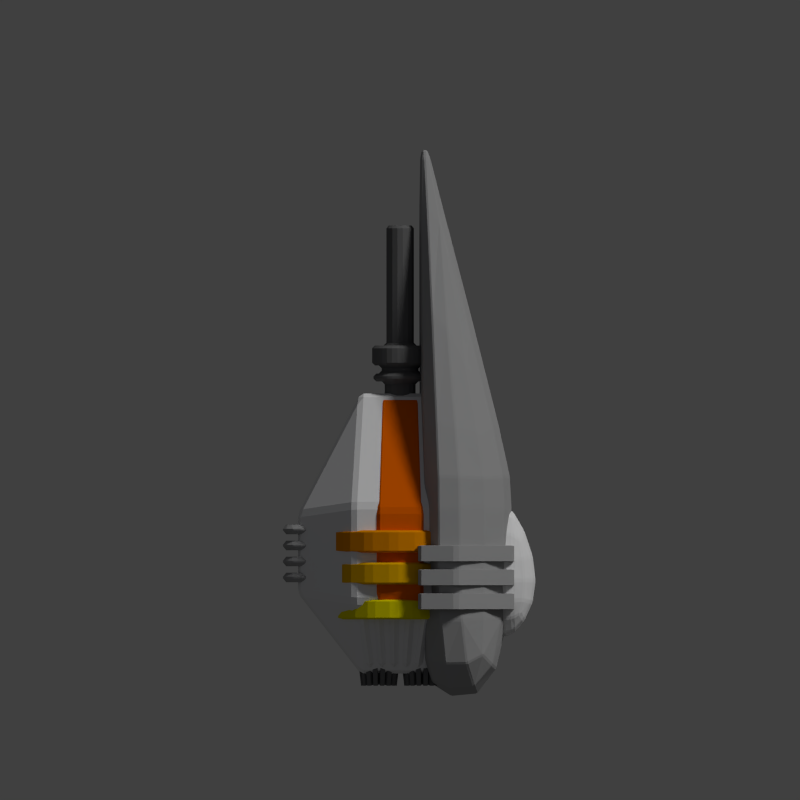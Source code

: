 # Source: far_lek_14.blend  (saved by Blender 2.69.0; exported with 4.5.12 LTS)
import bpy
from mathutils import Matrix  # noqa: F401  (used for matrix-valued properties, if any)

bpy.ops.wm.read_factory_settings(use_empty=True)
scene = bpy.context.scene
scene.name = 'Scene'

# ---- collections
col_collection_1 = bpy.data.collections.new('Collection 1'); scene.collection.children.link(col_collection_1)

# ---- materials (node trees are filled in below, after node groups)
mat_material = bpy.data.materials.new('Material')
mat_material.alpha_threshold = 0.0
mat_material.use_transparent_shadow = False
mat_material.diffuse_color = (0.3506, 0.3506, 0.3506, 1.0)
mat_material.roughness = 0.5
mat_material.specular_intensity = 0.2
mat_material.line_color = (0.0, 0.0, 0.0, 1.0)
mat_material_001 = bpy.data.materials.new('Material.001')
mat_material_001.alpha_threshold = 0.0
mat_material_001.use_transparent_shadow = False
mat_material_001.roughness = 0.5
mat_material_001.line_color = (0.0, 0.0, 0.0, 1.0)
mat_material_006 = bpy.data.materials.new('Material.006')
mat_material_006.alpha_threshold = 0.0
mat_material_006.use_transparent_shadow = False
mat_material_006.diffuse_color = (0.8, 0.7084, 0.0, 1.0)
mat_material_006.roughness = 0.5
mat_material_006.line_color = (0.0, 0.0, 0.0, 1.0)
mat_material_005 = bpy.data.materials.new('Material.005')
mat_material_005.alpha_threshold = 0.0
mat_material_005.use_transparent_shadow = False
mat_material_005.diffuse_color = (0.8, 0.422, 0.0, 1.0)
mat_material_005.roughness = 0.5
mat_material_005.line_color = (0.0, 0.0, 0.0, 1.0)
mat_material_004 = bpy.data.materials.new('Material.004')
mat_material_004.alpha_threshold = 0.0
mat_material_004.use_transparent_shadow = False
mat_material_004.diffuse_color = (0.8, 0.2673, 0.0, 1.0)
mat_material_004.roughness = 0.5
mat_material_004.line_color = (0.0, 0.0, 0.0, 1.0)
mat_material_003 = bpy.data.materials.new('Material.003')
mat_material_003.alpha_threshold = 0.0
mat_material_003.use_transparent_shadow = False
mat_material_003.diffuse_color = (0.8, 0.1307, 0.0, 1.0)
mat_material_003.roughness = 0.5
mat_material_003.line_color = (0.0, 0.0, 0.0, 1.0)
mat_material_002 = bpy.data.materials.new('Material.002')
mat_material_002.alpha_threshold = 0.0
mat_material_002.use_transparent_shadow = False
mat_material_002.diffuse_color = (0.1424, 0.1424, 0.1424, 1.0)
mat_material_002.roughness = 0.5
mat_material_002.specular_intensity = 0.1304
mat_material_002.line_color = (0.0, 0.0, 0.0, 1.0)

# ---- material node trees

# ---- world
world_world = bpy.data.worlds.new('World'); scene.world = world_world
world_world.color = (0.05088, 0.05088, 0.05088)
world_world.use_sun_shadow = False
world_world.sun_shadow_jitter_overblur = 0.0
world_world.cycles.sampling_method = 'MANUAL'
world_world.cycles.sample_map_resolution = 256

# ---- cameras
cam_camera = bpy.data.cameras.new('Camera')
cam_camera.type = 'ORTHO'
cam_camera.clip_end = 100.0
cam_camera.lens = 35.0
cam_camera.sensor_width = 32.0
cam_camera.sensor_height = 18.0
cam_camera.ortho_scale = 20.0
cam_camera.dof.focus_distance = 0.0
cam_camera.dof.aperture_fstop = 128.0

# ---- lights
light_point_001 = bpy.data.lights.new('Point.001', 'POINT')
light_point_001.color = (0.7076, 0.7717, 1.0)
light_point_001.transmission_factor = 0.0
light_point_001.energy = 100.0
light_point_001.shadow_buffer_clip_start = 0.5
light_point_001.shadow_soft_size = 0.1
light_point_001.shadow_maximum_resolution = 0.006
light_point_001.use_absolute_resolution = True
light_point_001.cycles.use_multiple_importance_sampling = False
light_point = bpy.data.lights.new('Point', 'POINT')
light_point.color = (0.7076, 0.7717, 1.0)
light_point.transmission_factor = 0.0
light_point.energy = 100.0
light_point.shadow_buffer_clip_start = 0.5
light_point.shadow_soft_size = 0.1
light_point.shadow_maximum_resolution = 0.006
light_point.use_absolute_resolution = True
light_point.cycles.use_multiple_importance_sampling = False
light_sun = bpy.data.lights.new('Sun', 'SUN')
light_sun.transmission_factor = 0.0
light_sun.angle = 0.1993
light_sun.energy = 1.5
light_sun.shadow_buffer_clip_start = 0.5
light_sun.shadow_soft_size = 0.1
light_sun.shadow_cascade_max_distance = 1000.0
light_sun.cycles.use_multiple_importance_sampling = False

# ---- meshes
me_cube_007 = bpy.data.meshes.new('Cube.007')
me_cube_007.from_pydata([(0.0, -2.0, -3.0), (0.0, 2.0, -3.0), (1.2, 2.0, -3.0), (1.2, -2.0, -3.0), (0.0, -2.0, 3.0), (0.0, 2.0, 3.0), (1.2, 2.0, 3.0), (1.2, -2.0, 3.0), (3.0, 2.0, -1.2), (3.0, -2.0, -1.2), (3.0, 2.0, 1.2), (3.0, -2.0, 1.2)], [], [(4, 5, 1, 0), (3, 2, 8, 9), (0, 1, 2, 3), (7, 6, 5, 4), (10, 11, 9, 8), (6, 7, 11, 10), (1, 5, 6, 10, 8, 2), (0, 3, 9, 11, 7, 4)])
me_cube_007.materials.append(mat_material)
me_cube_007.use_remesh_preserve_volume = False
me_cube_007.use_remesh_preserve_attributes = False
me_cube_007.use_mirror_vertex_groups = False
me_cube_007.update()
me_cube_006 = bpy.data.meshes.new('Cube.006')
me_cube_006.from_pydata([(0.0, -2.0, -3.0), (0.0, 2.0, -3.0), (1.2, 2.0, -3.0), (1.2, -2.0, -3.0), (0.0, -2.0, 3.0), (0.0, 2.0, 3.0), (1.2, 2.0, 3.0), (1.2, -2.0, 3.0), (3.0, 2.0, -1.2), (3.0, -2.0, -1.2), (3.0, 2.0, 1.2), (3.0, -2.0, 1.2)], [], [(4, 5, 1, 0), (3, 2, 8, 9), (0, 1, 2, 3), (7, 6, 5, 4), (10, 11, 9, 8), (6, 7, 11, 10), (1, 5, 6, 10, 8, 2), (0, 3, 9, 11, 7, 4)])
me_cube_006.materials.append(mat_material)
me_cube_006.use_remesh_preserve_volume = False
me_cube_006.use_remesh_preserve_attributes = False
me_cube_006.use_mirror_vertex_groups = False
me_cube_006.update()
me_cube_005 = bpy.data.meshes.new('Cube.005')
me_cube_005.from_pydata([(0.0, -2.0, -3.0), (0.0, 2.0, -3.0), (1.2, 2.0, -3.0), (1.2, -2.0, -3.0), (0.0, -2.0, 3.0), (0.0, 2.0, 3.0), (1.2, 2.0, 3.0), (1.2, -2.0, 3.0), (3.0, 2.0, -1.2), (3.0, -2.0, -1.2), (3.0, 2.0, 1.2), (3.0, -2.0, 1.2)], [], [(4, 5, 1, 0), (3, 2, 8, 9), (0, 1, 2, 3), (7, 6, 5, 4), (10, 11, 9, 8), (6, 7, 11, 10), (1, 5, 6, 10, 8, 2), (0, 3, 9, 11, 7, 4)])
me_cube_005.materials.append(mat_material)
me_cube_005.use_remesh_preserve_volume = False
me_cube_005.use_remesh_preserve_attributes = False
me_cube_005.use_mirror_vertex_groups = False
me_cube_005.update()
me_cube_004 = bpy.data.meshes.new('Cube.004')
me_cube_004.from_pydata([(-0.1, -0.6, -0.6), (-0.1, 0.7, -1.55), (0.1, 0.7, -1.55), (0.1, -0.6, -0.6), (-0.1, -0.6, 0.6), (-0.1, 0.7, 1.55), (0.1, 0.7, 1.55), (0.1, -0.6, 0.6), (0.1804, -0.6, -0.6), (0.2738, 0.7, -1.55), (0.4738, 0.7, -1.55), (0.3804, -0.6, -0.6), (0.1804, -0.6, 0.6), (0.2738, 0.7, 1.55), (0.4738, 0.7, 1.55), (0.3804, -0.6, 0.6), (-0.3804, -0.6, -0.6), (-0.4738, 0.7, -1.55), (-0.2738, 0.7, -1.55), (-0.1804, -0.6, -0.6), (-0.3804, -0.6, 0.6), (-0.4738, 0.7, 1.55), (-0.2738, 0.7, 1.55), (-0.1804, -0.6, 0.6), (-0.6607, -0.6, -0.6), (-0.8477, 0.7, -1.55), (-0.6477, 0.7, -1.55), (-0.4607, -0.6, -0.6), (-0.6607, -0.6, 0.6), (-0.8477, 0.7, 1.55), (-0.6477, 0.7, 1.55), (-0.4607, -0.6, 0.6), (0.4607, -0.6, -0.6), (0.6477, 0.7, -1.55), (0.8477, 0.7, -1.55), (0.6607, -0.6, -0.6), (0.4607, -0.6, 0.6), (0.6477, 0.7, 1.55), (0.8477, 0.7, 1.55), (0.6607, -0.6, 0.6)], [], [(4, 5, 1, 0), (5, 6, 2, 1), (6, 7, 3, 2), (7, 4, 0, 3), (0, 1, 2, 3), (7, 6, 5, 4), (12, 13, 9, 8), (13, 14, 10, 9), (14, 15, 11, 10), (15, 12, 8, 11), (8, 9, 10, 11), (15, 14, 13, 12), (20, 21, 17, 16), (21, 22, 18, 17), (22, 23, 19, 18), (23, 20, 16, 19), (16, 17, 18, 19), (23, 22, 21, 20), (28, 29, 25, 24), (29, 30, 26, 25), (30, 31, 27, 26), (31, 28, 24, 27), (24, 25, 26, 27), (31, 30, 29, 28), (36, 37, 33, 32), (37, 38, 34, 33), (38, 39, 35, 34), (39, 36, 32, 35), (32, 33, 34, 35), (39, 38, 37, 36)])
me_cube_004.materials.append(mat_material_001)
me_cube_004.use_remesh_preserve_volume = False
me_cube_004.use_remesh_preserve_attributes = False
me_cube_004.use_mirror_vertex_groups = False
me_cube_004.update()
me_cylinder_006 = bpy.data.meshes.new('Cylinder.006')
me_cylinder_006.from_pydata([(-4.992e-08, 0.56, 1.4), (-4.992e-08, -0.56, 1.4), (0.5358, 0.56, 1.293), (0.5358, -0.56, 1.293), (0.9899, 0.56, 0.9899), (0.9899, -0.56, 0.9899), (1.293, 0.56, 0.5358), (1.293, -0.56, 0.5358), (1.4, 0.56, -1.512e-07), (1.4, -0.56, 9.909e-08), (1.293, 0.56, -0.5358), (1.293, -0.56, -0.5358), (0.9899, 0.56, -0.9899), (0.9899, -0.56, -0.9899), (0.5358, 0.56, -1.293), (0.5358, -0.56, -1.293), (1.615e-07, 0.56, -1.4), (1.615e-07, -0.56, -1.4), (-0.5358, 0.56, -1.293), (-0.5358, -0.56, -1.293), (-0.9899, 0.56, -0.9899), (-0.9899, -0.56, -0.9899), (-1.293, 0.56, -0.5358), (-1.293, -0.56, -0.5358), (-1.4, 0.56, -6.78e-08), (-1.4, -0.56, 1.825e-07), (-1.293, 0.56, 0.5358), (-1.293, -0.56, 0.5358), (-0.9899, 0.56, 0.9899), (-0.9899, -0.56, 0.9899), (-0.5358, 0.56, 1.293), (-0.5358, -0.56, 1.293)], [], [(0, 1, 3, 2), (2, 3, 5, 4), (4, 5, 7, 6), (6, 7, 9, 8), (8, 9, 11, 10), (10, 11, 13, 12), (12, 13, 15, 14), (14, 15, 17, 16), (16, 17, 19, 18), (18, 19, 21, 20), (20, 21, 23, 22), (22, 23, 25, 24), (24, 25, 27, 26), (26, 27, 29, 28), (3, 1, 31, 29, 27, 25, 23, 21, 19, 17, 15, 13, 11, 9, 7, 5), (30, 31, 1, 0), (28, 29, 31, 30), (0, 2, 4, 6, 8, 10, 12, 14, 16, 18, 20, 22, 24, 26, 28, 30)])
me_cylinder_006.materials.append(mat_material_006)
me_cylinder_006.use_remesh_preserve_volume = False
me_cylinder_006.use_remesh_preserve_attributes = False
me_cylinder_006.use_mirror_vertex_groups = False
me_cylinder_006.update()
me_cylinder_005 = bpy.data.meshes.new('Cylinder.005')
me_cylinder_005.from_pydata([(-4.992e-08, 0.56, 1.4), (-4.992e-08, -0.56, 1.4), (0.5358, 0.56, 1.293), (0.5358, -0.56, 1.293), (0.9899, 0.56, 0.9899), (0.9899, -0.56, 0.9899), (1.293, 0.56, 0.5358), (1.293, -0.56, 0.5358), (1.4, 0.56, -1.512e-07), (1.4, -0.56, 9.909e-08), (1.293, 0.56, -0.5358), (1.293, -0.56, -0.5358), (0.9899, 0.56, -0.9899), (0.9899, -0.56, -0.9899), (0.5358, 0.56, -1.293), (0.5358, -0.56, -1.293), (1.615e-07, 0.56, -1.4), (1.615e-07, -0.56, -1.4), (-0.5358, 0.56, -1.293), (-0.5358, -0.56, -1.293), (-0.9899, 0.56, -0.9899), (-0.9899, -0.56, -0.9899), (-1.293, 0.56, -0.5358), (-1.293, -0.56, -0.5358), (-1.4, 0.56, -6.78e-08), (-1.4, -0.56, 1.825e-07), (-1.293, 0.56, 0.5358), (-1.293, -0.56, 0.5358), (-0.9899, 0.56, 0.9899), (-0.9899, -0.56, 0.9899), (-0.5358, 0.56, 1.293), (-0.5358, -0.56, 1.293)], [], [(0, 1, 3, 2), (2, 3, 5, 4), (4, 5, 7, 6), (6, 7, 9, 8), (8, 9, 11, 10), (10, 11, 13, 12), (12, 13, 15, 14), (14, 15, 17, 16), (16, 17, 19, 18), (18, 19, 21, 20), (20, 21, 23, 22), (22, 23, 25, 24), (24, 25, 27, 26), (26, 27, 29, 28), (3, 1, 31, 29, 27, 25, 23, 21, 19, 17, 15, 13, 11, 9, 7, 5), (30, 31, 1, 0), (28, 29, 31, 30), (0, 2, 4, 6, 8, 10, 12, 14, 16, 18, 20, 22, 24, 26, 28, 30)])
me_cylinder_005.materials.append(mat_material_005)
me_cylinder_005.use_remesh_preserve_volume = False
me_cylinder_005.use_remesh_preserve_attributes = False
me_cylinder_005.use_mirror_vertex_groups = False
me_cylinder_005.update()
me_cylinder_004 = bpy.data.meshes.new('Cylinder.004')
me_cylinder_004.from_pydata([(-4.992e-08, 0.56, 1.4), (-4.992e-08, -0.56, 1.4), (0.5358, 0.56, 1.293), (0.5358, -0.56, 1.293), (0.9899, 0.56, 0.9899), (0.9899, -0.56, 0.9899), (1.293, 0.56, 0.5358), (1.293, -0.56, 0.5358), (1.4, 0.56, -1.512e-07), (1.4, -0.56, 9.909e-08), (1.293, 0.56, -0.5358), (1.293, -0.56, -0.5358), (0.9899, 0.56, -0.9899), (0.9899, -0.56, -0.9899), (0.5358, 0.56, -1.293), (0.5358, -0.56, -1.293), (1.615e-07, 0.56, -1.4), (1.615e-07, -0.56, -1.4), (-0.5358, 0.56, -1.293), (-0.5358, -0.56, -1.293), (-0.9899, 0.56, -0.9899), (-0.9899, -0.56, -0.9899), (-1.293, 0.56, -0.5358), (-1.293, -0.56, -0.5358), (-1.4, 0.56, -6.78e-08), (-1.4, -0.56, 1.825e-07), (-1.293, 0.56, 0.5358), (-1.293, -0.56, 0.5358), (-0.9899, 0.56, 0.9899), (-0.9899, -0.56, 0.9899), (-0.5358, 0.56, 1.293), (-0.5358, -0.56, 1.293)], [], [(0, 1, 3, 2), (2, 3, 5, 4), (4, 5, 7, 6), (6, 7, 9, 8), (8, 9, 11, 10), (10, 11, 13, 12), (12, 13, 15, 14), (14, 15, 17, 16), (16, 17, 19, 18), (18, 19, 21, 20), (20, 21, 23, 22), (22, 23, 25, 24), (24, 25, 27, 26), (26, 27, 29, 28), (3, 1, 31, 29, 27, 25, 23, 21, 19, 17, 15, 13, 11, 9, 7, 5), (30, 31, 1, 0), (28, 29, 31, 30), (0, 2, 4, 6, 8, 10, 12, 14, 16, 18, 20, 22, 24, 26, 28, 30)])
me_cylinder_004.materials.append(mat_material_004)
me_cylinder_004.use_remesh_preserve_volume = False
me_cylinder_004.use_remesh_preserve_attributes = False
me_cylinder_004.use_mirror_vertex_groups = False
me_cylinder_004.update()
me_cylinder_003 = bpy.data.meshes.new('Cylinder.003')
me_cylinder_003.from_pydata([(-0.6, 0.12, -4.768e-08), (-0.6, -0.12, 2.384e-08), (-0.5543, 0.12, 0.2296), (-0.5543, -0.12, 0.2296), (-0.4243, 0.12, 0.4243), (-0.4243, -0.12, 0.4243), (-0.2296, 0.12, 0.5543), (-0.2296, -0.12, 0.5543), (3.755e-07, 0.12, 0.6), (1.252e-07, -0.12, 0.6), (0.2296, 0.12, 0.5543), (0.2296, -0.12, 0.5543), (0.4243, 0.12, 0.4243), (0.4243, -0.12, 0.4243), (0.5543, 0.12, 0.2296), (0.5543, -0.12, 0.2296), (0.6, 0.12, -1.192e-07), (0.6, -0.12, -1.192e-08), (0.5543, 0.12, -0.2296), (0.5543, -0.12, -0.2296), (0.4243, 0.12, -0.4243), (0.4243, -0.12, -0.4243), (0.2296, 0.12, -0.5543), (0.2296, -0.12, -0.5543), (1.609e-07, 0.12, -0.6), (-8.941e-08, -0.12, -0.6), (-0.2296, 0.12, -0.5543), (-0.2296, -0.12, -0.5543), (-0.4243, 0.12, -0.4243), (-0.4243, -0.12, -0.4243), (-0.5543, 0.12, -0.2296), (-0.5543, -0.12, -0.2296), (-0.6, -0.28, -4.768e-08), (-0.6, -0.52, 2.384e-08), (-0.5543, -0.28, 0.2296), (-0.5543, -0.52, 0.2296), (-0.4243, -0.28, 0.4243), (-0.4243, -0.52, 0.4243), (-0.2296, -0.28, 0.5543), (-0.2296, -0.52, 0.5543), (3.755e-07, -0.28, 0.6), (1.252e-07, -0.52, 0.6), (0.2296, -0.28, 0.5543), (0.2296, -0.52, 0.5543), (0.4243, -0.28, 0.4243), (0.4243, -0.52, 0.4243), (0.5543, -0.28, 0.2296), (0.5543, -0.52, 0.2296), (0.6, -0.28, -1.192e-07), (0.6, -0.52, -1.192e-08), (0.5543, -0.28, -0.2296), (0.5543, -0.52, -0.2296), (0.4243, -0.28, -0.4243), (0.4243, -0.52, -0.4243), (0.2296, -0.28, -0.5543), (0.2296, -0.52, -0.5543), (1.609e-07, -0.28, -0.6), (-8.941e-08, -0.52, -0.6), (-0.2296, -0.28, -0.5543), (-0.2296, -0.52, -0.5543), (-0.4243, -0.28, -0.4243), (-0.4243, -0.52, -0.4243), (-0.5543, -0.28, -0.2296), (-0.5543, -0.52, -0.2296), (-0.6, -0.68, -4.768e-08), (-0.6, -0.92, 2.384e-08), (-0.5543, -0.68, 0.2296), (-0.5543, -0.92, 0.2296), (-0.4243, -0.68, 0.4243), (-0.4243, -0.92, 0.4243), (-0.2296, -0.68, 0.5543), (-0.2296, -0.92, 0.5543), (3.755e-07, -0.68, 0.6), (1.252e-07, -0.92, 0.6), (0.2296, -0.68, 0.5543), (0.2296, -0.92, 0.5543), (0.4243, -0.68, 0.4243), (0.4243, -0.92, 0.4243), (0.5543, -0.68, 0.2296), (0.5543, -0.92, 0.2296), (0.6, -0.68, -1.192e-07), (0.6, -0.92, -1.192e-08), (0.5543, -0.68, -0.2296), (0.5543, -0.92, -0.2296), (0.4243, -0.68, -0.4243), (0.4243, -0.92, -0.4243), (0.2296, -0.68, -0.5543), (0.2296, -0.92, -0.5543), (1.609e-07, -0.68, -0.6), (-8.941e-08, -0.92, -0.6), (-0.2296, -0.68, -0.5543), (-0.2296, -0.92, -0.5543), (-0.4243, -0.68, -0.4243), (-0.4243, -0.92, -0.4243), (-0.5543, -0.68, -0.2296), (-0.5543, -0.92, -0.2296), (-0.6, -1.08, -4.768e-08), (-0.6, -1.32, 2.384e-08), (-0.5543, -1.08, 0.2296), (-0.5543, -1.32, 0.2296), (-0.4243, -1.08, 0.4243), (-0.4243, -1.32, 0.4243), (-0.2296, -1.08, 0.5543), (-0.2296, -1.32, 0.5543), (3.755e-07, -1.08, 0.6), (1.252e-07, -1.32, 0.6), (0.2296, -1.08, 0.5543), (0.2296, -1.32, 0.5543), (0.4243, -1.08, 0.4243), (0.4243, -1.32, 0.4243), (0.5543, -1.08, 0.2296), (0.5543, -1.32, 0.2296), (0.6, -1.08, -1.192e-07), (0.6, -1.32, -1.192e-08), (0.5543, -1.08, -0.2296), (0.5543, -1.32, -0.2296), (0.4243, -1.08, -0.4243), (0.4243, -1.32, -0.4243), (0.2296, -1.08, -0.5543), (0.2296, -1.32, -0.5543), (1.609e-07, -1.08, -0.6), (-8.941e-08, -1.32, -0.6), (-0.2296, -1.08, -0.5543), (-0.2296, -1.32, -0.5543), (-0.4243, -1.08, -0.4243), (-0.4243, -1.32, -0.4243), (-0.5543, -1.08, -0.2296), (-0.5543, -1.32, -0.2296)], [], [(0, 1, 3, 2), (2, 3, 5, 4), (4, 5, 7, 6), (6, 7, 9, 8), (8, 9, 11, 10), (10, 11, 13, 12), (12, 13, 15, 14), (14, 15, 17, 16), (16, 17, 19, 18), (18, 19, 21, 20), (20, 21, 23, 22), (22, 23, 25, 24), (24, 25, 27, 26), (26, 27, 29, 28), (3, 1, 31, 29, 27, 25, 23, 21, 19, 17, 15, 13, 11, 9, 7, 5), (30, 31, 1, 0), (28, 29, 31, 30), (0, 2, 4, 6, 8, 10, 12, 14, 16, 18, 20, 22, 24, 26, 28, 30), (32, 33, 35, 34), (34, 35, 37, 36), (36, 37, 39, 38), (38, 39, 41, 40), (40, 41, 43, 42), (42, 43, 45, 44), (44, 45, 47, 46), (46, 47, 49, 48), (48, 49, 51, 50), (50, 51, 53, 52), (52, 53, 55, 54), (54, 55, 57, 56), (56, 57, 59, 58), (58, 59, 61, 60), (35, 33, 63, 61, 59, 57, 55, 53, 51, 49, 47, 45, 43, 41, 39, 37), (62, 63, 33, 32), (60, 61, 63, 62), (32, 34, 36, 38, 40, 42, 44, 46, 48, 50, 52, 54, 56, 58, 60, 62), (64, 65, 67, 66), (66, 67, 69, 68), (68, 69, 71, 70), (70, 71, 73, 72), (72, 73, 75, 74), (74, 75, 77, 76), (76, 77, 79, 78), (78, 79, 81, 80), (80, 81, 83, 82), (82, 83, 85, 84), (84, 85, 87, 86), (86, 87, 89, 88), (88, 89, 91, 90), (90, 91, 93, 92), (67, 65, 95, 93, 91, 89, 87, 85, 83, 81, 79, 77, 75, 73, 71, 69), (94, 95, 65, 64), (92, 93, 95, 94), (64, 66, 68, 70, 72, 74, 76, 78, 80, 82, 84, 86, 88, 90, 92, 94), (96, 97, 99, 98), (98, 99, 101, 100), (100, 101, 103, 102), (102, 103, 105, 104), (104, 105, 107, 106), (106, 107, 109, 108), (108, 109, 111, 110), (110, 111, 113, 112), (112, 113, 115, 114), (114, 115, 117, 116), (116, 117, 119, 118), (118, 119, 121, 120), (120, 121, 123, 122), (122, 123, 125, 124), (99, 97, 127, 125, 123, 121, 119, 117, 115, 113, 111, 109, 107, 105, 103, 101), (126, 127, 97, 96), (124, 125, 127, 126), (96, 98, 100, 102, 104, 106, 108, 110, 112, 114, 116, 118, 120, 122, 124, 126)])
me_cylinder_003.materials.append(mat_material)
me_cylinder_003.use_remesh_preserve_volume = False
me_cylinder_003.use_remesh_preserve_attributes = False
me_cylinder_003.use_mirror_vertex_groups = False
me_cylinder_003.update()
me_cube_003 = bpy.data.meshes.new('Cube.003')
me_cube_003.from_pydata([(-3.0, -1.0, -0.4), (-3.0, 1.0, -0.4), (3.0, 1.0, -0.4), (3.0, -1.0, -0.4), (-3.0, -1.0, 0.4), (-3.0, 1.0, 0.4), (3.0, 1.0, 0.4), (3.0, -1.0, 0.4), (-1.26, -1.2, 1.956), (-1.26, 1.2, 1.956), (1.26, 1.2, 1.956), (1.26, -1.2, 1.956), (-1.26, -1.2, -1.956), (-1.26, 1.2, -1.956), (1.26, 1.2, -1.956), (1.26, -1.2, -1.956), (-1.05, 4.333, -0.52), (1.05, 4.333, -0.52), (-1.05, 4.333, 0.52), (1.05, 4.333, 0.52), (1.05, -3.222, 0.52), (-1.05, -3.222, 0.52), (1.05, -3.222, -0.52), (-1.05, -3.222, -0.52)], [], [(4, 5, 1, 0), (4, 0, 23, 21), (6, 7, 3, 2), (11, 10, 9, 8), (7, 6, 10, 11), (3, 7, 20, 22), (5, 4, 8, 9), (12, 13, 14, 15), (2, 3, 15, 14), (0, 1, 13, 12), (18, 19, 17, 16), (20, 21, 23, 22), (6, 2, 17, 19), (1, 5, 18, 16), (14, 13, 16, 17), (2, 14, 17), (13, 1, 16), (5, 9, 18), (10, 6, 19), (9, 10, 19, 18), (12, 15, 22, 23), (15, 3, 22), (0, 12, 23), (11, 8, 21, 20), (8, 4, 21), (7, 11, 20)])
me_cube_003.materials.append(mat_material_003)
me_cube_003.use_remesh_preserve_volume = False
me_cube_003.use_remesh_preserve_attributes = False
me_cube_003.use_mirror_vertex_groups = False
me_cube_003.update()
me_cylinder_002 = bpy.data.meshes.new('Cylinder.002')
me_cylinder_002.from_pydata([(7.488e-08, 0.4, 0.4), (7.488e-08, -0.4, 0.4), (0.1531, 0.4, 0.3696), (0.1531, -0.4, 0.3696), (0.2828, 0.4, 0.2828), (0.2828, -0.4, 0.2828), (0.3696, 0.4, 0.1531), (0.3696, -0.4, 0.1531), (0.4, 0.4, -7.115e-08), (0.4, -0.4, 3.725e-10), (0.3696, 0.4, -0.1531), (0.3696, -0.4, -0.1531), (0.2828, 0.4, -0.2828), (0.2828, -0.4, -0.2828), (0.1531, 0.4, -0.3696), (0.1531, -0.4, -0.3696), (1.353e-07, 0.4, -0.4), (1.353e-07, -0.4, -0.4), (-0.1531, 0.4, -0.3696), (-0.1531, -0.4, -0.3696), (-0.2828, 0.4, -0.2828), (-0.2828, -0.4, -0.2828), (-0.3696, 0.4, -0.1531), (-0.3696, -0.4, -0.1531), (-0.4, 0.4, -4.731e-08), (-0.4, -0.4, 2.421e-08), (-0.3696, 0.4, 0.1531), (-0.3696, -0.4, 0.1531), (-0.2828, 0.4, 0.2828), (-0.2828, -0.4, 0.2828), (-0.1531, 0.4, 0.3696), (-0.1531, -0.4, 0.3696), (4.45e-08, 0.4, 0.68), (0.2602, 0.4, 0.6282), (0.4808, 0.4, 0.4808), (0.6282, 0.4, 0.2602), (0.68, 0.4, -8.576e-08), (0.6282, 0.4, -0.2602), (0.4808, 0.4, -0.4808), (0.2602, 0.4, -0.6282), (1.472e-07, 0.4, -0.68), (-0.2602, 0.4, -0.6282), (-0.4808, 0.4, -0.4808), (-0.6282, 0.4, -0.2602), (-0.68, 0.4, -4.523e-08), (-0.6282, 0.4, 0.2602), (-0.4808, 0.4, 0.4808), (-0.2602, 0.4, 0.6282), (4.45e-08, 0.6, 0.68), (0.2602, 0.6, 0.6282), (0.4808, 0.6, 0.4808), (0.6282, 0.6, 0.2602), (0.68, 0.6, -1.068e-07), (0.6282, 0.6, -0.2602), (0.4808, 0.6, -0.4808), (0.2602, 0.6, -0.6282), (1.472e-07, 0.6, -0.68), (-0.2602, 0.6, -0.6282), (-0.4808, 0.6, -0.4808), (-0.6282, 0.6, -0.2602), (-0.68, 0.6, -6.628e-08), (-0.6282, 0.6, 0.2602), (-0.4808, 0.6, 0.4808), (-0.2602, 0.6, 0.6282), (5.406e-08, 0.6, 0.476), (0.1822, 0.6, 0.4398), (0.3366, 0.6, 0.3366), (0.4398, 0.6, 0.1822), (0.476, 0.6, -9.6e-08), (0.4398, 0.6, -0.1822), (0.3366, 0.6, -0.3366), (0.1822, 0.6, -0.4398), (1.259e-07, 0.6, -0.476), (-0.1822, 0.6, -0.4398), (-0.3366, 0.6, -0.3366), (-0.4398, 0.6, -0.1822), (-0.476, 0.6, -6.763e-08), (-0.4398, 0.6, 0.1822), (-0.3366, 0.6, 0.3366), (-0.1822, 0.6, 0.4398), (5.406e-08, 0.8, 0.476), (0.1822, 0.8, 0.4398), (0.3366, 0.8, 0.3366), (0.4398, 0.8, 0.1822), (0.476, 0.8, -1.089e-07), (0.4398, 0.8, -0.1822), (0.3366, 0.8, -0.3366), (0.1822, 0.8, -0.4398), (1.259e-07, 0.8, -0.476), (-0.1822, 0.8, -0.4398), (-0.3366, 0.8, -0.3366), (-0.4398, 0.8, -0.1822), (-0.476, 0.8, -8.052e-08), (-0.4398, 0.8, 0.1822), (-0.3366, 0.8, 0.3366), (-0.1822, 0.8, 0.4398), (2.987e-08, 0.8, 0.714), (0.2732, 0.8, 0.6597), (0.5049, 0.8, 0.5049), (0.6597, 0.8, 0.2732), (0.714, 0.8, -1.242e-07), (0.6597, 0.8, -0.2732), (0.5049, 0.8, -0.5049), (0.2732, 0.8, -0.6596), (1.377e-07, 0.8, -0.714), (-0.2732, 0.8, -0.6597), (-0.5049, 0.8, -0.5049), (-0.6596, 0.8, -0.2732), (-0.714, 0.8, -8.166e-08), (-0.6596, 0.8, 0.2732), (-0.5049, 0.8, 0.5049), (-0.2732, 0.8, 0.6597), (2.987e-08, 1.3, 0.714), (0.2732, 1.3, 0.6596), (0.5049, 1.3, 0.5049), (0.6597, 1.3, 0.2732), (0.714, 1.3, -1.815e-07), (0.6597, 1.3, -0.2732), (0.5049, 1.3, -0.5049), (0.2732, 1.3, -0.6596), (1.377e-07, 1.3, -0.714), (-0.2732, 1.3, -0.6597), (-0.5049, 1.3, -0.5049), (-0.6596, 1.3, -0.2732), (-0.714, 1.3, -1.389e-07), (-0.6596, 1.3, 0.2732), (-0.5049, 1.3, 0.5049), (-0.2732, 1.3, 0.6597), (7.826e-08, 1.3, 0.357), (0.1366, 1.3, 0.3298), (0.2524, 1.3, 0.2524), (0.3298, 1.3, 0.1366), (0.357, 1.3, -1.466e-07), (0.3298, 1.3, -0.1366), (0.2524, 1.3, -0.2524), (0.1366, 1.3, -0.3298), (1.322e-07, 1.3, -0.357), (-0.1366, 1.3, -0.3298), (-0.2524, 1.3, -0.2524), (-0.3298, 1.3, -0.1366), (-0.357, 1.3, -1.254e-07), (-0.3298, 1.3, 0.1366), (-0.2524, 1.3, 0.2524), (-0.1366, 1.3, 0.3298), (7.826e-08, 4.3, 0.357), (0.1366, 4.3, 0.3298), (0.2524, 4.3, 0.2524), (0.3298, 4.3, 0.1366), (0.357, 4.3, -7.195e-07), (0.3298, 4.3, -0.1366), (0.2524, 4.3, -0.2524), (0.1366, 4.3, -0.3298), (1.322e-07, 4.3, -0.357), (-0.1366, 4.3, -0.3298), (-0.2524, 4.3, -0.2524), (-0.3298, 4.3, -0.1366), (-0.357, 4.3, -6.982e-07), (-0.3298, 4.3, 0.1366), (-0.2524, 4.3, 0.2524), (-0.1366, 4.3, 0.3298)], [], [(0, 1, 3, 2), (2, 3, 5, 4), (4, 5, 7, 6), (6, 7, 9, 8), (8, 9, 11, 10), (10, 11, 13, 12), (12, 13, 15, 14), (14, 15, 17, 16), (16, 17, 19, 18), (18, 19, 21, 20), (20, 21, 23, 22), (22, 23, 25, 24), (24, 25, 27, 26), (26, 27, 29, 28), (3, 1, 31, 29, 27, 25, 23, 21, 19, 17, 15, 13, 11, 9, 7, 5), (30, 31, 1, 0), (28, 29, 31, 30), (8, 10, 37, 36), (41, 42, 58, 57), (30, 0, 32, 47), (0, 2, 33, 32), (14, 16, 40, 39), (20, 22, 43, 42), (4, 6, 35, 34), (26, 28, 46, 45), (10, 12, 38, 37), (16, 18, 41, 40), (22, 24, 44, 43), (6, 8, 36, 35), (28, 30, 47, 46), (12, 14, 39, 38), (18, 20, 42, 41), (2, 4, 34, 33), (24, 26, 45, 44), (58, 59, 75, 74), (39, 40, 56, 55), (37, 38, 54, 53), (35, 36, 52, 51), (46, 47, 63, 62), (33, 34, 50, 49), (44, 45, 61, 60), (42, 43, 59, 58), (40, 41, 57, 56), (38, 39, 55, 54), (36, 37, 53, 52), (47, 32, 48, 63), (34, 35, 51, 50), (45, 46, 62, 61), (32, 33, 49, 48), (43, 44, 60, 59), (64, 65, 81, 80), (56, 57, 73, 72), (54, 55, 71, 70), (52, 53, 69, 68), (63, 48, 64, 79), (50, 51, 67, 66), (61, 62, 78, 77), (48, 49, 65, 64), (59, 60, 76, 75), (57, 58, 74, 73), (55, 56, 72, 71), (53, 54, 70, 69), (51, 52, 68, 67), (62, 63, 79, 78), (49, 50, 66, 65), (60, 61, 77, 76), (81, 82, 98, 97), (75, 76, 92, 91), (73, 74, 90, 89), (71, 72, 88, 87), (69, 70, 86, 85), (67, 68, 84, 83), (78, 79, 95, 94), (65, 66, 82, 81), (76, 77, 93, 92), (74, 75, 91, 90), (72, 73, 89, 88), (70, 71, 87, 86), (68, 69, 85, 84), (79, 64, 80, 95), (66, 67, 83, 82), (77, 78, 94, 93), (98, 99, 115, 114), (92, 93, 109, 108), (90, 91, 107, 106), (88, 89, 105, 104), (86, 87, 103, 102), (84, 85, 101, 100), (95, 80, 96, 111), (82, 83, 99, 98), (93, 94, 110, 109), (80, 81, 97, 96), (91, 92, 108, 107), (89, 90, 106, 105), (87, 88, 104, 103), (85, 86, 102, 101), (83, 84, 100, 99), (94, 95, 111, 110), (115, 116, 132, 131), (109, 110, 126, 125), (96, 97, 113, 112), (107, 108, 124, 123), (105, 106, 122, 121), (103, 104, 120, 119), (101, 102, 118, 117), (99, 100, 116, 115), (110, 111, 127, 126), (97, 98, 114, 113), (108, 109, 125, 124), (106, 107, 123, 122), (104, 105, 121, 120), (102, 103, 119, 118), (100, 101, 117, 116), (111, 96, 112, 127), (132, 133, 149, 148), (126, 127, 143, 142), (113, 114, 130, 129), (124, 125, 141, 140), (122, 123, 139, 138), (120, 121, 137, 136), (118, 119, 135, 134), (116, 117, 133, 132), (127, 112, 128, 143), (114, 115, 131, 130), (125, 126, 142, 141), (112, 113, 129, 128), (123, 124, 140, 139), (121, 122, 138, 137), (119, 120, 136, 135), (117, 118, 134, 133), (144, 145, 146, 147, 148, 149, 150, 151, 152, 153, 154, 155, 156, 157, 158, 159), (143, 128, 144, 159), (130, 131, 147, 146), (141, 142, 158, 157), (128, 129, 145, 144), (139, 140, 156, 155), (137, 138, 154, 153), (135, 136, 152, 151), (133, 134, 150, 149), (131, 132, 148, 147), (142, 143, 159, 158), (129, 130, 146, 145), (140, 141, 157, 156), (138, 139, 155, 154), (136, 137, 153, 152), (134, 135, 151, 150)])
me_cylinder_002.materials.append(mat_material_002)
me_cylinder_002.use_remesh_preserve_volume = False
me_cylinder_002.use_remesh_preserve_attributes = False
me_cylinder_002.use_mirror_vertex_groups = False
me_cylinder_002.update()
me_cube_002 = bpy.data.meshes.new('Cube.002')
me_cube_002.from_pydata([(-3.0, -1.0, -0.4), (-3.0, 1.0, -0.4), (3.0, 1.0, -0.4), (3.0, -1.0, -0.4), (-3.0, -1.0, 0.4), (-3.0, 1.0, 0.4), (3.0, 1.0, 0.4), (3.0, -1.0, 0.4), (-1.26, -1.2, 1.68), (-1.26, 1.2, 1.68), (1.26, 1.2, 1.68), (1.26, -1.2, 1.68), (-1.26, -1.2, -1.68), (-1.26, 1.2, -1.68), (1.26, 1.2, -1.68), (1.26, -1.2, -1.68), (-1.05, 4.0, -0.4), (1.05, 4.0, -0.4), (-1.05, 4.0, 0.4), (1.05, 4.0, 0.4), (1.05, -3.0, 0.4), (-1.05, -3.0, 0.4), (1.05, -3.0, -0.4), (-1.05, -3.0, -0.4)], [], [(4, 5, 1, 0), (4, 0, 23, 21), (6, 7, 3, 2), (11, 10, 9, 8), (7, 6, 10, 11), (3, 7, 20, 22), (5, 4, 8, 9), (12, 13, 14, 15), (2, 3, 15, 14), (0, 1, 13, 12), (18, 19, 17, 16), (20, 21, 23, 22), (6, 2, 17, 19), (1, 5, 18, 16), (14, 13, 16, 17), (2, 14, 17), (13, 1, 16), (5, 9, 18), (10, 6, 19), (9, 10, 19, 18), (12, 15, 22, 23), (15, 3, 22), (0, 12, 23), (11, 8, 21, 20), (8, 4, 21), (7, 11, 20)])
me_cube_002.materials.append(mat_material_001)
me_cube_002.use_remesh_preserve_volume = False
me_cube_002.use_remesh_preserve_attributes = False
me_cube_002.use_mirror_vertex_groups = False
me_cube_002.update()
me_cylinder_001 = bpy.data.meshes.new('Cylinder.001')
me_cylinder_001.from_pydata([(0.0, 1.0, 1.0), (1.118e-08, -1.0, 0.7), (0.3827, 1.0, 0.9239), (0.2679, -1.0, 0.6467), (0.7071, 1.0, 0.7071), (0.495, -1.0, 0.495), (0.9239, 1.0, 0.3827), (0.6467, -1.0, 0.2679), (1.0, 1.0, -1.192e-07), (0.7, -1.0, 6.296e-08), (0.9239, 1.0, -0.3827), (0.6467, -1.0, -0.2679), (0.7071, 1.0, -0.7071), (0.495, -1.0, -0.495), (0.3827, 1.0, -0.9239), (0.2679, -1.0, -0.6467), (1.51e-07, 1.0, -1.0), (1.169e-07, -1.0, -0.7), (-0.3827, 1.0, -0.9239), (-0.2679, -1.0, -0.6467), (-0.7071, 1.0, -0.7071), (-0.495, -1.0, -0.495), (-0.9239, 1.0, -0.3827), (-0.6467, -1.0, -0.2679), (-1.0, 1.0, -5.96e-08), (-0.7, -1.0, 1.047e-07), (-0.9239, 1.0, 0.3827), (-0.6467, -1.0, 0.2679), (-0.7071, 1.0, 0.7071), (-0.495, -1.0, 0.495), (-0.3827, 1.0, 0.9239), (-0.2679, -1.0, 0.6467), (0.09651, 0.9272, 1.485), (0.09651, -1.073, 1.185), (0.3644, -1.073, 1.132), (0.4792, 0.9272, 1.409), (0.6575, 0.9272, 1.335), (0.5427, -1.073, 1.058), (0.7698, -1.073, 0.9063), (0.9819, 0.9272, 1.118), (1.118, 0.9272, 0.9819), (0.9063, -1.073, 0.7698), (1.058, -1.073, 0.5427), (1.335, 0.9272, 0.6575), (1.409, 0.9272, 0.4792), (1.132, -1.073, 0.3644), (1.185, -1.073, 0.09651), (1.485, 0.9272, 0.09651), (1.485, 0.9272, -0.09651), (1.185, -1.073, -0.09651), (1.132, -1.073, -0.3644), (1.409, 0.9272, -0.4792), (1.335, 0.9272, -0.6575), (1.058, -1.073, -0.5427), (0.9063, -1.073, -0.7698), (1.118, 0.9272, -0.9819), (0.9819, 0.9272, -1.118), (0.7698, -1.073, -0.9063), (0.5427, -1.073, -1.058), (0.6575, 0.9272, -1.335), (0.4792, 0.9272, -1.409), (0.3644, -1.073, -1.132), (0.09651, -1.073, -1.185), (0.09651, 0.9272, -1.485), (-0.09651, 0.9272, -1.485), (-0.09651, -1.073, -1.185), (-0.3644, -1.073, -1.132), (-0.4792, 0.9272, -1.409), (-0.6575, 0.9272, -1.335), (-0.5427, -1.073, -1.058), (-0.7698, -1.073, -0.9063), (-0.9819, 0.9272, -1.118), (-1.118, 0.9272, -0.9819), (-0.9063, -1.073, -0.7698), (-1.058, -1.073, -0.5427), (-1.335, 0.9272, -0.6575), (-1.409, 0.9272, -0.4792), (-1.132, -1.073, -0.3644), (-1.185, -1.073, -0.09651), (-1.485, 0.9272, -0.09651), (-1.485, 0.9272, 0.09651), (-1.185, -1.073, 0.09651), (-1.132, -1.073, 0.3644), (-1.409, 0.9272, 0.4792), (-1.335, 0.9272, 0.6575), (-1.058, -1.073, 0.5427), (-0.9063, -1.073, 0.7698), (-1.118, 0.9272, 0.9819), (0.2679, -0.5, 0.6467), (1.118e-08, -0.5, 0.7), (-0.2679, -0.5, 0.6467), (-0.495, -0.5, 0.495), (-0.6467, -0.5, 0.2679), (-0.7, -0.5, 1.245e-07), (-0.6467, -0.5, -0.2679), (-0.495, -0.5, -0.495), (-0.2679, -0.5, -0.6467), (1.169e-07, -0.5, -0.7), (0.2679, -0.5, -0.6467), (0.495, -0.5, -0.495), (0.6467, -0.5, -0.2679), (0.7, -0.5, 8.282e-08), (0.6467, -0.5, 0.2679), (0.495, -0.5, 0.495), (-0.4792, 0.9272, 1.409), (-0.3644, -1.073, 1.132), (-0.09651, -1.073, 1.185), (-0.09651, 0.9272, 1.485), (-0.9819, 0.9272, 1.118), (-0.7698, -1.073, 0.9063), (-0.5427, -1.073, 1.058), (-0.6575, 0.9272, 1.335), (3.135e-09, 1.5, 1.0), (0.3827, 1.5, 0.9239), (0.7071, 1.5, 0.7071), (0.9239, 1.5, 0.3827), (1.0, 1.5, -1.484e-07), (0.9239, 1.5, -0.3827), (0.7071, 1.5, -0.7071), (0.3827, 1.5, -0.9239), (1.541e-07, 1.5, -1.0), (-0.3827, 1.5, -0.9239), (-0.7071, 1.5, -0.7071), (-0.9239, 1.5, -0.3827), (-1.0, 1.5, -8.881e-08), (-0.9239, 1.5, 0.3827), (-0.7071, 1.5, 0.7071), (-0.3827, 1.5, 0.9239)], [], [(32, 33, 34, 35), (1, 33, 32, 0), (3, 34, 33, 1), (2, 35, 34, 3), (0, 32, 35, 2), (36, 37, 38, 39), (3, 37, 36, 2), (5, 38, 37, 3), (4, 39, 38, 5), (2, 36, 39, 4), (40, 41, 42, 43), (5, 41, 40, 4), (7, 42, 41, 5), (6, 43, 42, 7), (4, 40, 43, 6), (44, 45, 46, 47), (7, 45, 44, 6), (9, 46, 45, 7), (8, 47, 46, 9), (6, 44, 47, 8), (48, 49, 50, 51), (9, 49, 48, 8), (11, 50, 49, 9), (10, 51, 50, 11), (8, 48, 51, 10), (52, 53, 54, 55), (11, 53, 52, 10), (13, 54, 53, 11), (12, 55, 54, 13), (10, 52, 55, 12), (56, 57, 58, 59), (13, 57, 56, 12), (15, 58, 57, 13), (14, 59, 58, 15), (12, 56, 59, 14), (60, 61, 62, 63), (15, 61, 60, 14), (17, 62, 61, 15), (16, 63, 62, 17), (14, 60, 63, 16), (64, 65, 66, 67), (17, 65, 64, 16), (19, 66, 65, 17), (18, 67, 66, 19), (16, 64, 67, 18), (68, 69, 70, 71), (19, 69, 68, 18), (21, 70, 69, 19), (20, 71, 70, 21), (18, 68, 71, 20), (72, 73, 74, 75), (21, 73, 72, 20), (23, 74, 73, 21), (22, 75, 74, 23), (20, 72, 75, 22), (76, 77, 78, 79), (23, 77, 76, 22), (25, 78, 77, 23), (24, 79, 78, 25), (22, 76, 79, 24), (80, 81, 82, 83), (25, 81, 80, 24), (27, 82, 81, 25), (26, 83, 82, 27), (24, 80, 83, 26), (84, 85, 86, 87), (27, 85, 84, 26), (29, 86, 85, 27), (28, 87, 86, 29), (26, 84, 87, 28), (88, 89, 90, 91, 92, 93, 94, 95, 96, 97, 98, 99, 100, 101, 102, 103), (1, 89, 88, 3), (31, 90, 89, 1), (29, 91, 90, 31), (27, 92, 91, 29), (25, 93, 92, 27), (23, 94, 93, 25), (21, 95, 94, 23), (19, 96, 95, 21), (17, 97, 96, 19), (15, 98, 97, 17), (13, 99, 98, 15), (11, 100, 99, 13), (9, 101, 100, 11), (7, 102, 101, 9), (5, 103, 102, 7), (3, 88, 103, 5), (104, 105, 106, 107), (31, 105, 104, 30), (1, 106, 105, 31), (0, 107, 106, 1), (30, 104, 107, 0), (108, 109, 110, 111), (29, 109, 108, 28), (31, 110, 109, 29), (30, 111, 110, 31), (28, 108, 111, 30), (112, 113, 114, 115, 116, 117, 118, 119, 120, 121, 122, 123, 124, 125, 126, 127), (2, 113, 112, 0), (4, 114, 113, 2), (6, 115, 114, 4), (8, 116, 115, 6), (10, 117, 116, 8), (12, 118, 117, 10), (14, 119, 118, 12), (16, 120, 119, 14), (18, 121, 120, 16), (20, 122, 121, 18), (22, 123, 122, 20), (24, 124, 123, 22), (26, 125, 124, 24), (28, 126, 125, 26), (30, 127, 126, 28), (0, 112, 127, 30)])
me_cylinder_001.materials.append(mat_material_002)
me_cylinder_001.use_remesh_preserve_volume = False
me_cylinder_001.use_remesh_preserve_attributes = False
me_cylinder_001.use_mirror_vertex_groups = False
me_cylinder_001.update()
me_cylinder = bpy.data.meshes.new('Cylinder')
me_cylinder.from_pydata([(0.0, 1.0, 1.0), (1.118e-08, -1.0, 0.7), (0.3827, 1.0, 0.9239), (0.2679, -1.0, 0.6467), (0.7071, 1.0, 0.7071), (0.495, -1.0, 0.495), (0.9239, 1.0, 0.3827), (0.6467, -1.0, 0.2679), (1.0, 1.0, -1.192e-07), (0.7, -1.0, 6.296e-08), (0.9239, 1.0, -0.3827), (0.6467, -1.0, -0.2679), (0.7071, 1.0, -0.7071), (0.495, -1.0, -0.495), (0.3827, 1.0, -0.9239), (0.2679, -1.0, -0.6467), (1.51e-07, 1.0, -1.0), (1.169e-07, -1.0, -0.7), (-0.3827, 1.0, -0.9239), (-0.2679, -1.0, -0.6467), (-0.7071, 1.0, -0.7071), (-0.495, -1.0, -0.495), (-0.9239, 1.0, -0.3827), (-0.6467, -1.0, -0.2679), (-1.0, 1.0, -5.96e-08), (-0.7, -1.0, 1.047e-07), (-0.9239, 1.0, 0.3827), (-0.6467, -1.0, 0.2679), (-0.7071, 1.0, 0.7071), (-0.495, -1.0, 0.495), (-0.3827, 1.0, 0.9239), (-0.2679, -1.0, 0.6467), (0.09651, 0.9272, 1.485), (0.09651, -1.073, 1.185), (0.3644, -1.073, 1.132), (0.4792, 0.9272, 1.409), (0.6575, 0.9272, 1.335), (0.5427, -1.073, 1.058), (0.7698, -1.073, 0.9063), (0.9819, 0.9272, 1.118), (1.118, 0.9272, 0.9819), (0.9063, -1.073, 0.7698), (1.058, -1.073, 0.5427), (1.335, 0.9272, 0.6575), (1.409, 0.9272, 0.4792), (1.132, -1.073, 0.3644), (1.185, -1.073, 0.09651), (1.485, 0.9272, 0.09651), (1.485, 0.9272, -0.09651), (1.185, -1.073, -0.09651), (1.132, -1.073, -0.3644), (1.409, 0.9272, -0.4792), (1.335, 0.9272, -0.6575), (1.058, -1.073, -0.5427), (0.9063, -1.073, -0.7698), (1.118, 0.9272, -0.9819), (0.9819, 0.9272, -1.118), (0.7698, -1.073, -0.9063), (0.5427, -1.073, -1.058), (0.6575, 0.9272, -1.335), (0.4792, 0.9272, -1.409), (0.3644, -1.073, -1.132), (0.09651, -1.073, -1.185), (0.09651, 0.9272, -1.485), (-0.09651, 0.9272, -1.485), (-0.09651, -1.073, -1.185), (-0.3644, -1.073, -1.132), (-0.4792, 0.9272, -1.409), (-0.6575, 0.9272, -1.335), (-0.5427, -1.073, -1.058), (-0.7698, -1.073, -0.9063), (-0.9819, 0.9272, -1.118), (-1.118, 0.9272, -0.9819), (-0.9063, -1.073, -0.7698), (-1.058, -1.073, -0.5427), (-1.335, 0.9272, -0.6575), (-1.409, 0.9272, -0.4792), (-1.132, -1.073, -0.3644), (-1.185, -1.073, -0.09651), (-1.485, 0.9272, -0.09651), (-1.485, 0.9272, 0.09651), (-1.185, -1.073, 0.09651), (-1.132, -1.073, 0.3644), (-1.409, 0.9272, 0.4792), (-1.335, 0.9272, 0.6575), (-1.058, -1.073, 0.5427), (-0.9063, -1.073, 0.7698), (-1.118, 0.9272, 0.9819), (0.2679, -0.5, 0.6467), (1.118e-08, -0.5, 0.7), (-0.2679, -0.5, 0.6467), (-0.495, -0.5, 0.495), (-0.6467, -0.5, 0.2679), (-0.7, -0.5, 1.245e-07), (-0.6467, -0.5, -0.2679), (-0.495, -0.5, -0.495), (-0.2679, -0.5, -0.6467), (1.169e-07, -0.5, -0.7), (0.2679, -0.5, -0.6467), (0.495, -0.5, -0.495), (0.6467, -0.5, -0.2679), (0.7, -0.5, 8.282e-08), (0.6467, -0.5, 0.2679), (0.495, -0.5, 0.495), (-0.4792, 0.9272, 1.409), (-0.3644, -1.073, 1.132), (-0.09651, -1.073, 1.185), (-0.09651, 0.9272, 1.485), (-0.9819, 0.9272, 1.118), (-0.7698, -1.073, 0.9063), (-0.5427, -1.073, 1.058), (-0.6575, 0.9272, 1.335), (3.135e-09, 1.5, 1.0), (0.3827, 1.5, 0.9239), (0.7071, 1.5, 0.7071), (0.9239, 1.5, 0.3827), (1.0, 1.5, -1.484e-07), (0.9239, 1.5, -0.3827), (0.7071, 1.5, -0.7071), (0.3827, 1.5, -0.9239), (1.541e-07, 1.5, -1.0), (-0.3827, 1.5, -0.9239), (-0.7071, 1.5, -0.7071), (-0.9239, 1.5, -0.3827), (-1.0, 1.5, -8.881e-08), (-0.9239, 1.5, 0.3827), (-0.7071, 1.5, 0.7071), (-0.3827, 1.5, 0.9239)], [], [(32, 33, 34, 35), (1, 33, 32, 0), (3, 34, 33, 1), (2, 35, 34, 3), (0, 32, 35, 2), (36, 37, 38, 39), (3, 37, 36, 2), (5, 38, 37, 3), (4, 39, 38, 5), (2, 36, 39, 4), (40, 41, 42, 43), (5, 41, 40, 4), (7, 42, 41, 5), (6, 43, 42, 7), (4, 40, 43, 6), (44, 45, 46, 47), (7, 45, 44, 6), (9, 46, 45, 7), (8, 47, 46, 9), (6, 44, 47, 8), (48, 49, 50, 51), (9, 49, 48, 8), (11, 50, 49, 9), (10, 51, 50, 11), (8, 48, 51, 10), (52, 53, 54, 55), (11, 53, 52, 10), (13, 54, 53, 11), (12, 55, 54, 13), (10, 52, 55, 12), (56, 57, 58, 59), (13, 57, 56, 12), (15, 58, 57, 13), (14, 59, 58, 15), (12, 56, 59, 14), (60, 61, 62, 63), (15, 61, 60, 14), (17, 62, 61, 15), (16, 63, 62, 17), (14, 60, 63, 16), (64, 65, 66, 67), (17, 65, 64, 16), (19, 66, 65, 17), (18, 67, 66, 19), (16, 64, 67, 18), (68, 69, 70, 71), (19, 69, 68, 18), (21, 70, 69, 19), (20, 71, 70, 21), (18, 68, 71, 20), (72, 73, 74, 75), (21, 73, 72, 20), (23, 74, 73, 21), (22, 75, 74, 23), (20, 72, 75, 22), (76, 77, 78, 79), (23, 77, 76, 22), (25, 78, 77, 23), (24, 79, 78, 25), (22, 76, 79, 24), (80, 81, 82, 83), (25, 81, 80, 24), (27, 82, 81, 25), (26, 83, 82, 27), (24, 80, 83, 26), (84, 85, 86, 87), (27, 85, 84, 26), (29, 86, 85, 27), (28, 87, 86, 29), (26, 84, 87, 28), (88, 89, 90, 91, 92, 93, 94, 95, 96, 97, 98, 99, 100, 101, 102, 103), (1, 89, 88, 3), (31, 90, 89, 1), (29, 91, 90, 31), (27, 92, 91, 29), (25, 93, 92, 27), (23, 94, 93, 25), (21, 95, 94, 23), (19, 96, 95, 21), (17, 97, 96, 19), (15, 98, 97, 17), (13, 99, 98, 15), (11, 100, 99, 13), (9, 101, 100, 11), (7, 102, 101, 9), (5, 103, 102, 7), (3, 88, 103, 5), (104, 105, 106, 107), (31, 105, 104, 30), (1, 106, 105, 31), (0, 107, 106, 1), (30, 104, 107, 0), (108, 109, 110, 111), (29, 109, 108, 28), (31, 110, 109, 29), (30, 111, 110, 31), (28, 108, 111, 30), (112, 113, 114, 115, 116, 117, 118, 119, 120, 121, 122, 123, 124, 125, 126, 127), (2, 113, 112, 0), (4, 114, 113, 2), (6, 115, 114, 4), (8, 116, 115, 6), (10, 117, 116, 8), (12, 118, 117, 10), (14, 119, 118, 12), (16, 120, 119, 14), (18, 121, 120, 16), (20, 122, 121, 18), (22, 123, 122, 20), (24, 124, 123, 22), (26, 125, 124, 24), (28, 126, 125, 26), (30, 127, 126, 28), (0, 112, 127, 30)])
me_cylinder.materials.append(mat_material_002)
me_cylinder.use_remesh_preserve_volume = False
me_cylinder.use_remesh_preserve_attributes = False
me_cylinder.use_mirror_vertex_groups = False
me_cylinder.update()
me_cube = bpy.data.meshes.new('Cube')
me_cube.from_pydata([(-3.0, -1.0, -0.4), (-3.0, 1.0, -0.4), (3.0, 1.0, -0.4), (3.0, -1.0, -0.4), (-3.0, -1.0, 0.4), (-3.0, 1.0, 0.4), (3.0, 1.0, 0.4), (3.0, -1.0, 0.4), (-1.26, -1.2, 1.68), (-1.26, 1.2, 1.68), (1.26, 1.2, 1.68), (1.26, -1.2, 1.68), (-1.26, -1.2, -1.68), (-1.26, 1.2, -1.68), (1.26, 1.2, -1.68), (1.26, -1.2, -1.68), (-1.05, 4.0, -0.4), (1.05, 4.0, -0.4), (-1.05, 4.0, 0.4), (1.05, 4.0, 0.4), (1.05, -3.0, 0.4), (-1.05, -3.0, 0.4), (1.05, -3.0, -0.4), (-1.05, -3.0, -0.4)], [], [(4, 5, 1, 0), (4, 0, 23, 21), (6, 7, 3, 2), (11, 10, 9, 8), (7, 6, 10, 11), (3, 7, 20, 22), (5, 4, 8, 9), (12, 13, 14, 15), (2, 3, 15, 14), (0, 1, 13, 12), (18, 19, 17, 16), (20, 21, 23, 22), (6, 2, 17, 19), (1, 5, 18, 16), (14, 13, 16, 17), (2, 14, 17), (13, 1, 16), (5, 9, 18), (10, 6, 19), (9, 10, 19, 18), (12, 15, 22, 23), (15, 3, 22), (0, 12, 23), (11, 8, 21, 20), (8, 4, 21), (7, 11, 20)])
me_cube.materials.append(mat_material_001)
me_cube.use_remesh_preserve_volume = False
me_cube.use_remesh_preserve_attributes = False
me_cube.use_mirror_vertex_groups = False
me_cube.update()
me_cube_001 = bpy.data.meshes.new('Cube.001')
me_cube_001.from_pydata([(0.0, -2.0, -3.0), (0.0, 2.0, -3.0), (1.2, 2.0, -3.0), (1.2, -2.0, -3.0), (0.0, -2.0, 3.0), (0.0, 2.0, 3.0), (1.2, 2.0, 3.0), (1.2, -2.0, 3.0), (3.0, 2.0, -1.2), (3.0, -2.0, -1.2), (3.0, 2.0, 1.2), (3.0, -2.0, 1.2), (0.0, 10.0, -0.4), (0.4, 10.0, -0.4), (0.0, 10.0, 0.4), (0.4, 10.0, 0.4), (0.0, -3.4, -1.8), (2.05, -4.0, -1.8), (0.0, -3.4, 1.8), (2.05, -4.0, 1.8), (0.08, 10.1, -0.24), (0.32, 10.1, -0.24), (0.08, 10.1, 0.24), (0.32, 10.1, 0.24), (0.0, 1.68, 3.0), (0.0, 1.68, -3.0), (1.2, 1.68, 3.0), (1.2, 1.68, -3.0), (3.0, 1.68, 1.2), (3.0, 1.68, -1.2)], [], [(24, 5, 1, 25), (27, 2, 8, 29), (25, 1, 2, 27), (26, 6, 5, 24), (28, 11, 9, 29), (26, 7, 11, 28), (13, 12, 20, 21), (2, 1, 12, 13), (5, 6, 15, 14), (1, 5, 14, 12), (19, 18, 16, 17), (0, 3, 17, 16), (7, 4, 18, 19), (4, 0, 16, 18), (8, 2, 13), (3, 9, 17), (11, 7, 19), (6, 10, 15), (10, 8, 13, 15), (9, 11, 19, 17), (22, 23, 21, 20), (15, 13, 21, 23), (14, 15, 23, 22), (12, 14, 22, 20), (4, 24, 25, 0), (3, 27, 29, 9), (0, 25, 27, 3), (7, 26, 24, 4), (10, 28, 29, 8), (6, 26, 28, 10)])
me_cube_001.materials.append(mat_material)
me_cube_001.use_remesh_preserve_volume = False
me_cube_001.use_remesh_preserve_attributes = False
me_cube_001.use_mirror_vertex_groups = False
me_cube_001.update()

# ---- objects
ob_point_001 = bpy.data.objects.new('Point.001', light_point_001)
ob_point = bpy.data.objects.new('Point', light_point)
ob_cube_007 = bpy.data.objects.new('Cube.007', me_cube_007)
ob_cube_006 = bpy.data.objects.new('Cube.006', me_cube_006)
ob_cube_005 = bpy.data.objects.new('Cube.005', me_cube_005)
ob_cube_004 = bpy.data.objects.new('Cube.004', me_cube_004)
ob_cylinder_006 = bpy.data.objects.new('Cylinder.006', me_cylinder_006)
ob_cylinder_005 = bpy.data.objects.new('Cylinder.005', me_cylinder_005)
ob_cylinder_004 = bpy.data.objects.new('Cylinder.004', me_cylinder_004)
ob_cylinder_003 = bpy.data.objects.new('Cylinder.003', me_cylinder_003)
ob_cube_003 = bpy.data.objects.new('Cube.003', me_cube_003)
ob_cylinder_002 = bpy.data.objects.new('Cylinder.002', me_cylinder_002)
ob_cube_002 = bpy.data.objects.new('Cube.002', me_cube_002)
ob_cylinder_001 = bpy.data.objects.new('Cylinder.001', me_cylinder_001)
ob_cylinder = bpy.data.objects.new('Cylinder', me_cylinder)
ob_cube_001 = bpy.data.objects.new('Cube.001', me_cube)
ob_sun = bpy.data.objects.new('Sun', light_sun)
ob_cube = bpy.data.objects.new('Cube', me_cube_001)
ob_camera = bpy.data.objects.new('Camera', cam_camera)

# ---- transforms, parenting, visibility, modifiers, constraints
ob_point_001.location = (-3.6, 4.893, 20.31)
ob_point_001.lineart.crease_threshold = 0.0
ob_point.location = (-3.888, -2.729e-06, 20.31)
ob_point.lineart.crease_threshold = 0.0
ob_cube_007.location = (0.4536, -5.037, 0.0)
ob_cube_007.scale = (0.8, 0.1, 0.7372)
ob_cube_007.lineart.crease_threshold = 0.0
_m = ob_cube_007.modifiers.new('Bevel', 'BEVEL')
_m.limit_method = 'NONE'
_m.spread = 0.0
ob_cube_006.location = (0.4536, -4.437, 0.0)
ob_cube_006.scale = (0.8, 0.1, 0.7372)
ob_cube_006.lineart.crease_threshold = 0.0
_m = ob_cube_006.modifiers.new('Bevel', 'BEVEL')
_m.limit_method = 'NONE'
_m.spread = 0.0
ob_cube_005.location = (0.4536, -3.837, 0.0)
ob_cube_005.scale = (0.8, 0.1, 0.7372)
ob_cube_005.lineart.crease_threshold = 0.0
_m = ob_cube_005.modifiers.new('Bevel', 'BEVEL')
_m.limit_method = 'NONE'
_m.spread = 0.0
ob_cube_004.location = (-0.1464, -6.037, 0.0)
ob_cube_004.scale = (1.07, 1.07, 1.07)
ob_cube_004.lineart.crease_threshold = 0.0
_m = ob_cube_004.modifiers.new('Bevel', 'BEVEL')
_m.limit_method = 'NONE'
_m.spread = 0.0
ob_cylinder_006.location = (-0.1564, -5.237, 0.6)
ob_cylinder_006.scale = (1.058, 0.441, 0.882)
ob_cylinder_006.lineart.crease_threshold = 0.0
_m = ob_cylinder_006.modifiers.new('Bevel', 'BEVEL')
_m.limit_method = 'NONE'
_m.spread = 0.0
ob_cylinder_005.location = (-0.1564, -4.337, 0.6)
ob_cylinder_005.scale = (1.176, 0.49, 0.98)
ob_cylinder_005.lineart.crease_threshold = 0.0
_m = ob_cylinder_005.modifiers.new('Bevel', 'BEVEL')
_m.limit_method = 'NONE'
_m.spread = 0.0
ob_cylinder_004.location = (-0.1564, -3.537, 0.6)
ob_cylinder_004.scale = (1.2, 0.5, 1.0)
ob_cylinder_004.lineart.crease_threshold = 0.0
_m = ob_cylinder_004.modifiers.new('Bevel', 'BEVEL')
_m.limit_method = 'NONE'
_m.spread = 0.0
ob_cylinder_003.location = (-2.346, -3.237, 0.0)
ob_cylinder_003.lineart.crease_threshold = 0.0
_m = ob_cylinder_003.modifiers.new('Bevel', 'BEVEL')
_m.limit_method = 'NONE'
_m.spread = 0.0
ob_cube_003.location = (0.003601, -3.837, 0.0)
ob_cube_003.scale = (0.432, 0.9, 0.9)
ob_cube_003.lineart.crease_threshold = 0.0
_m = ob_cube_003.modifiers.new('Bevel', 'BEVEL')
_m.limit_method = 'NONE'
_m.spread = 0.0
ob_cylinder_002.location = (0.003601, 0.06292, 0.0)
ob_cylinder_002.lineart.crease_threshold = 0.0
_m = ob_cylinder_002.modifiers.new('Bevel', 'BEVEL')
_m.limit_method = 'NONE'
_m.spread = 0.0
ob_cube_002.location = (2.609, -4.517, 0.0)
ob_cube_002.rotation_euler = (-1.344e-07, 1.571, 0.0)
ob_cube_002.scale = (0.2949, 0.5, 0.5)
ob_cube_002.lineart.crease_threshold = 0.0
_m = ob_cube_002.modifiers.new('Subsurf', 'SUBSURF')
_m.uv_smooth = 'PRESERVE_CORNERS'
_m.quality = 1
_m.render_levels = 1
_m.show_only_control_edges = False
_m = ob_cube_002.modifiers.new('Bevel', 'BEVEL')
_m.limit_method = 'NONE'
_m.spread = 0.0
ob_cylinder_001.location = (0.5536, -6.617, 0.0)
ob_cylinder_001.scale = (0.378, 0.4914, 0.378)
ob_cylinder_001.lineart.crease_threshold = 0.0
ob_cylinder.location = (-0.5264, -6.617, 0.0)
ob_cylinder.scale = (0.378, 0.4914, 0.378)
ob_cylinder.lineart.crease_threshold = 0.0
ob_cube_001.location = (-0.1464, -3.837, 0.0)
ob_cube_001.scale = (0.8, 1.0, 1.0)
ob_cube_001.lineart.crease_threshold = 0.0
_m = ob_cube_001.modifiers.new('Bevel', 'BEVEL')
_m.limit_method = 'NONE'
_m.spread = 0.0
ob_sun.location = (15.0, 13.0, 18.0)
ob_sun.rotation_euler = (2.079e-08, 1.134, 0.8727)
ob_sun.lineart.crease_threshold = 0.0
ob_cube.location = (0.4536, -3.837, 0.0)
ob_cube.scale = (0.8, 1.0, 0.7372)
ob_cube.lineart.crease_threshold = 0.0
_m = ob_cube.modifiers.new('Subsurf', 'SUBSURF')
_m.uv_smooth = 'PRESERVE_CORNERS'
_m.quality = 1
_m.render_levels = 1
_m.show_only_control_edges = False
_m = ob_cube.modifiers.new('Bevel', 'BEVEL')
_m.limit_method = 'NONE'
_m.spread = 0.0
ob_camera.location = (0.0, 0.0, 30.0)
ob_camera.lock_rotations_4d = False
ob_camera.empty_display_type = 'ARROWS'
ob_camera.color = (0.0, 0.0, 0.0, 0.0)
ob_camera.hide_viewport = True
ob_camera.display_type = 'WIRE'
ob_camera.lineart.crease_threshold = 0.0

# ---- collection membership
col_collection_1.objects.link(ob_point_001)
col_collection_1.objects.link(ob_point)
col_collection_1.objects.link(ob_cube_007)
col_collection_1.objects.link(ob_cube_006)
col_collection_1.objects.link(ob_cube_005)
col_collection_1.objects.link(ob_cube_004)
col_collection_1.objects.link(ob_cylinder_006)
col_collection_1.objects.link(ob_cylinder_005)
col_collection_1.objects.link(ob_cylinder_004)
col_collection_1.objects.link(ob_cylinder_003)
col_collection_1.objects.link(ob_cube_003)
col_collection_1.objects.link(ob_cylinder_002)
col_collection_1.objects.link(ob_cube_002)
col_collection_1.objects.link(ob_cylinder_001)
col_collection_1.objects.link(ob_cylinder)
col_collection_1.objects.link(ob_cube_001)
col_collection_1.objects.link(ob_sun)
col_collection_1.objects.link(ob_cube)
col_collection_1.objects.link(ob_camera)

# ---- scene / render settings (as saved in the file)
scene.camera = ob_camera
scene.frame_start = 1; scene.frame_end = 250; scene.frame_set(1)
scene.render.engine = 'BLENDER_EEVEE_NEXT'
scene.render.image_settings.compression = 90
scene.render.resolution_x = 1600
scene.render.resolution_y = 1600
scene.render.resolution_percentage = 50
scene.render.dither_intensity = 0.0
scene.render.film_transparent = True
scene.cycles.use_denoising = False
scene.cycles.samples = 10
scene.cycles.sampling_pattern = 'TABULATED_SOBOL'
scene.cycles.light_sampling_threshold = 0.0
scene.cycles.use_adaptive_sampling = False
scene.cycles.use_light_tree = False
scene.cycles.blur_glossy = 0.0
scene.cycles.volume_bounces = 1
scene.cycles.pixel_filter_type = 'GAUSSIAN'
scene.cycles.sample_clamp_indirect = 0.0
scene.view_settings.view_transform = 'Standard'
bpy.context.view_layer.update()

